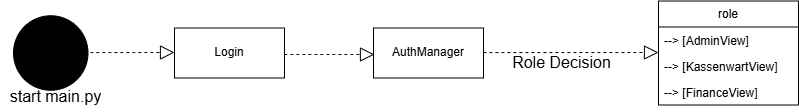

The diagram above was exported from draw.io. Its source (the exported page's mxGraphModel, read from the mxfile embedded in the PNG):
<mxGraphModel dx="1595" dy="1485" grid="0" gridSize="10" guides="1" tooltips="1" connect="1" arrows="1" fold="1" page="0" pageScale="1" pageWidth="827" pageHeight="1169" math="0" shadow="0">
  <root>
    <mxCell id="0" />
    <mxCell id="1" parent="0" />
    <mxCell id="f0FcX2FgpNhWBBEHnasP-66" value="" style="endArrow=block;dashed=1;endFill=0;endSize=12;html=1;rounded=0;fontSize=12;curved=1;" edge="1" parent="1">
      <mxGeometry width="160" relative="1" as="geometry">
        <mxPoint x="-224" y="-595.9200000000001" as="sourcePoint" />
        <mxPoint x="-140" y="-596" as="targetPoint" />
      </mxGeometry>
    </mxCell>
    <mxCell id="f0FcX2FgpNhWBBEHnasP-67" value="Login" style="html=1;whiteSpace=wrap;" vertex="1" parent="1">
      <mxGeometry x="-140" y="-620.5" width="110" height="50" as="geometry" />
    </mxCell>
    <mxCell id="f0FcX2FgpNhWBBEHnasP-68" value="" style="endArrow=block;dashed=1;endFill=0;endSize=12;html=1;rounded=0;fontSize=12;curved=1;" edge="1" parent="1">
      <mxGeometry width="160" relative="1" as="geometry">
        <mxPoint x="-30" y="-594" as="sourcePoint" />
        <mxPoint x="60" y="-594" as="targetPoint" />
      </mxGeometry>
    </mxCell>
    <mxCell id="f0FcX2FgpNhWBBEHnasP-69" value="AuthManager" style="html=1;whiteSpace=wrap;" vertex="1" parent="1">
      <mxGeometry x="59" y="-620.5" width="110" height="50" as="geometry" />
    </mxCell>
    <mxCell id="f0FcX2FgpNhWBBEHnasP-70" value="" style="endArrow=block;dashed=1;endFill=0;endSize=12;html=1;rounded=0;fontSize=12;curved=1;" edge="1" parent="1">
      <mxGeometry width="160" relative="1" as="geometry">
        <mxPoint x="169" y="-595.9200000000001" as="sourcePoint" />
        <mxPoint x="344" y="-596" as="targetPoint" />
      </mxGeometry>
    </mxCell>
    <mxCell id="f0FcX2FgpNhWBBEHnasP-75" value="role" style="swimlane;fontStyle=0;childLayout=stackLayout;horizontal=1;startSize=26;fillColor=none;horizontalStack=0;resizeParent=1;resizeParentMax=0;resizeLast=0;collapsible=1;marginBottom=0;whiteSpace=wrap;html=1;" vertex="1" parent="1">
      <mxGeometry x="344" y="-647.5" width="140" height="104" as="geometry" />
    </mxCell>
    <mxCell id="f0FcX2FgpNhWBBEHnasP-76" value="-&lt;span class=&quot;hljs-punctuation&quot;&gt;-&amp;gt;&lt;/span&gt; [AdminView]" style="text;strokeColor=none;fillColor=none;align=left;verticalAlign=top;spacingLeft=4;spacingRight=4;overflow=hidden;rotatable=0;points=[[0,0.5],[1,0.5]];portConstraint=eastwest;whiteSpace=wrap;html=1;" vertex="1" parent="f0FcX2FgpNhWBBEHnasP-75">
      <mxGeometry y="26" width="140" height="26" as="geometry" />
    </mxCell>
    <mxCell id="f0FcX2FgpNhWBBEHnasP-77" value="-&lt;span class=&quot;hljs-punctuation&quot;&gt;-&amp;gt;&lt;/span&gt; [KassenwartView]" style="text;strokeColor=none;fillColor=none;align=left;verticalAlign=top;spacingLeft=4;spacingRight=4;overflow=hidden;rotatable=0;points=[[0,0.5],[1,0.5]];portConstraint=eastwest;whiteSpace=wrap;html=1;" vertex="1" parent="f0FcX2FgpNhWBBEHnasP-75">
      <mxGeometry y="52" width="140" height="26" as="geometry" />
    </mxCell>
    <mxCell id="f0FcX2FgpNhWBBEHnasP-78" value="-&lt;span class=&quot;hljs-punctuation&quot;&gt;-&amp;gt;&lt;/span&gt; [FinanceView]" style="text;strokeColor=none;fillColor=none;align=left;verticalAlign=top;spacingLeft=4;spacingRight=4;overflow=hidden;rotatable=0;points=[[0,0.5],[1,0.5]];portConstraint=eastwest;whiteSpace=wrap;html=1;" vertex="1" parent="f0FcX2FgpNhWBBEHnasP-75">
      <mxGeometry y="78" width="140" height="26" as="geometry" />
    </mxCell>
    <mxCell id="f0FcX2FgpNhWBBEHnasP-80" value="" style="ellipse;whiteSpace=wrap;html=1;aspect=fixed;fillColor=#000000;fillStyle=solid;" vertex="1" parent="1">
      <mxGeometry x="-301" y="-632.75" width="74.5" height="74.5" as="geometry" />
    </mxCell>
    <mxCell id="f0FcX2FgpNhWBBEHnasP-81" value="start main.py" style="text;html=1;align=center;verticalAlign=middle;resizable=0;points=[];autosize=1;strokeColor=none;fillColor=none;fontSize=16;" vertex="1" parent="1">
      <mxGeometry x="-314" y="-567" width="110" height="31" as="geometry" />
    </mxCell>
    <mxCell id="f0FcX2FgpNhWBBEHnasP-82" value="&lt;span class=&quot;hljs-attribute&quot;&gt;Role&lt;/span&gt; Decision" style="text;html=1;align=center;verticalAlign=middle;resizable=0;points=[];autosize=1;strokeColor=none;fillColor=none;fontSize=16;" vertex="1" parent="1">
      <mxGeometry x="189" y="-601.5" width="117" height="31" as="geometry" />
    </mxCell>
  </root>
</mxGraphModel>